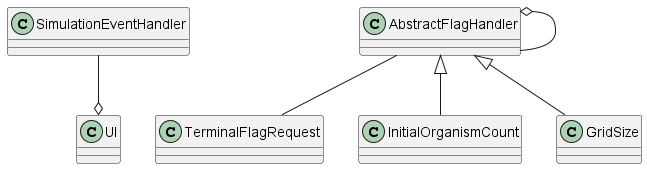

The diagram above was rendered by PlantUML. Its source (embedded in the PNG):
@startuml

class UI
class SimulationEventHandler
SimulationEventHandler --o UI

class AbstractFlagHandler
AbstractFlagHandler o-- AbstractFlagHandler
class TerminalFlagRequest
AbstractFlagHandler -- TerminalFlagRequest
class InitialOrganismCount extends AbstractFlagHandler
class GridSize extends AbstractFlagHandler

@enduml